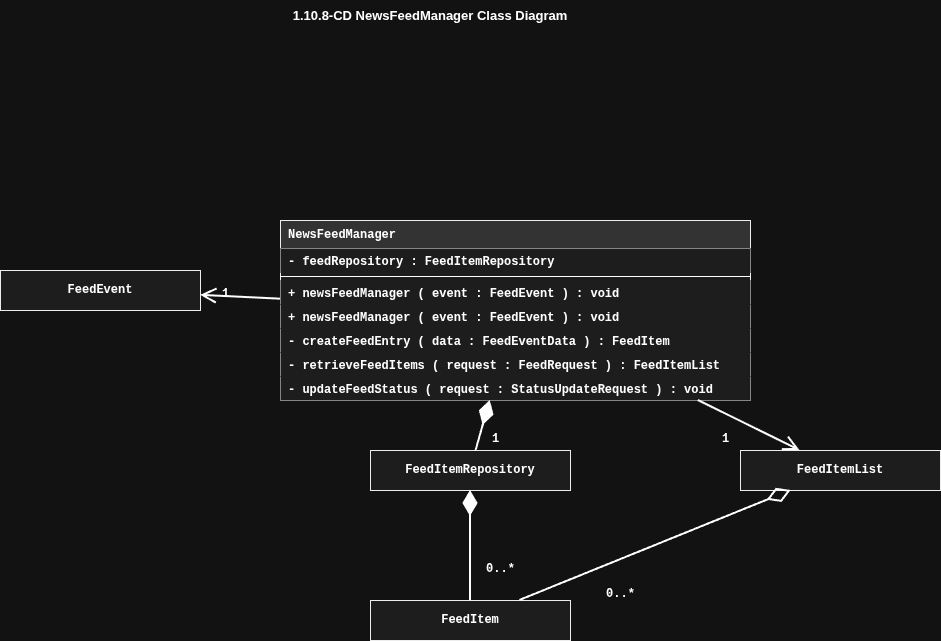

The diagram above was exported from draw.io. Its source (the exported page's mxGraphModel, read from the mxfile embedded in the PNG):
<mxGraphModel dx="1360" dy="748" grid="1" gridSize="10" guides="1" tooltips="1" connect="1" arrows="1" fold="1" page="1" pageScale="1" pageWidth="1100" pageHeight="850" math="0" shadow="0">
  <root>
    <mxCell id="0" />
    <mxCell id="1" parent="0" />
    <mxCell id="FMMLx_fvZs-MmyrDN8Zq-1" parent="1" style="text;html=1;whiteSpace=wrap;strokeColor=none;fillColor=none;align=center;verticalAlign=middle;rounded=0;fontSize=13;fontStyle=1;" value="&lt;b&gt;1.10.8-CD NewsFeedManager Class Diagram&lt;/b&gt;" vertex="1">
      <mxGeometry height="30" width="440" x="406" y="300" as="geometry" />
    </mxCell>
    <mxCell id="FMMLx_fvZs-MmyrDN8Zq-2" parent="1" style="swimlane;fontStyle=1;align=left;spacingLeft=6;verticalAlign=top;childLayout=stackLayout;horizontal=1;startSize=28;horizontalStack=0;resizeParent=1;resizeParentMax=0;resizeLast=0;collapsible=0;marginBottom=0;fillColor=#D9D9D9;swimlaneFillColor=#F2F2F2;strokeColor=#000000;fontFamily=Courier New;fontSize=12;" value=" NewsFeedManager" vertex="1">
      <mxGeometry height="180" width="470" x="476" y="520" as="geometry" />
    </mxCell>
    <mxCell id="FMMLx_fvZs-MmyrDN8Zq-3" parent="FMMLx_fvZs-MmyrDN8Zq-2" style="text;strokeColor=none;fillColor=#F2F2F2;align=left;verticalAlign=middle;spacingLeft=6;overflow=hidden;rotatable=0;points=[[0,0.5],[1,0.5]];portConstraint=eastwest;fontFamily=Courier New;fontSize=12;fontStyle=1;" value="- feedRepository : FeedItemRepository" vertex="1">
      <mxGeometry height="24" width="470" y="28" as="geometry" />
    </mxCell>
    <mxCell id="FMMLx_fvZs-MmyrDN8Zq-4" parent="FMMLx_fvZs-MmyrDN8Zq-2" style="line;strokeWidth=1;fillColor=none;align=left;verticalAlign=middle;spacingTop=-1;spacingLeft=3;spacingRight=3;rotatable=0;labelPosition=right;points=[];portConstraint=eastwest;" value="" vertex="1">
      <mxGeometry height="8" width="470" y="52" as="geometry" />
    </mxCell>
    <mxCell id="FMMLx_fvZs-MmyrDN8Zq-5" parent="FMMLx_fvZs-MmyrDN8Zq-2" style="text;strokeColor=none;fillColor=#F2F2F2;align=left;verticalAlign=middle;spacingLeft=6;overflow=hidden;rotatable=0;points=[[0,0.5],[1,0.5]];portConstraint=eastwest;fontFamily=Courier New;fontSize=12;fontStyle=1;" value="+ newsFeedManager ( event : FeedEvent ) : void" vertex="1">
      <mxGeometry height="24" width="470" y="60" as="geometry" />
    </mxCell>
    <mxCell id="FMMLx_fvZs-MmyrDN8Zq-23" parent="FMMLx_fvZs-MmyrDN8Zq-2" style="text;strokeColor=none;fillColor=#F2F2F2;align=left;verticalAlign=middle;spacingLeft=6;overflow=hidden;rotatable=0;points=[[0,0.5],[1,0.5]];portConstraint=eastwest;fontFamily=Courier New;fontSize=12;fontStyle=1;" value="+ newsFeedManager ( event : FeedEvent ) : void" vertex="1">
      <mxGeometry height="24" width="470" y="84" as="geometry" />
    </mxCell>
    <mxCell id="FMMLx_fvZs-MmyrDN8Zq-6" parent="FMMLx_fvZs-MmyrDN8Zq-2" style="text;strokeColor=none;fillColor=#F2F2F2;align=left;verticalAlign=middle;spacingLeft=6;overflow=hidden;rotatable=0;points=[[0,0.5],[1,0.5]];portConstraint=eastwest;fontFamily=Courier New;fontSize=12;fontStyle=1;" value="- createFeedEntry ( data : FeedEventData ) : FeedItem" vertex="1">
      <mxGeometry height="24" width="470" y="108" as="geometry" />
    </mxCell>
    <mxCell id="FMMLx_fvZs-MmyrDN8Zq-7" parent="FMMLx_fvZs-MmyrDN8Zq-2" style="text;strokeColor=none;fillColor=#F2F2F2;align=left;verticalAlign=middle;spacingLeft=6;overflow=hidden;rotatable=0;points=[[0,0.5],[1,0.5]];portConstraint=eastwest;fontFamily=Courier New;fontSize=12;fontStyle=1;" value="- retrieveFeedItems ( request : FeedRequest ) : FeedItemList" vertex="1">
      <mxGeometry height="24" width="470" y="132" as="geometry" />
    </mxCell>
    <mxCell id="FMMLx_fvZs-MmyrDN8Zq-8" parent="FMMLx_fvZs-MmyrDN8Zq-2" style="text;strokeColor=none;fillColor=#F2F2F2;align=left;verticalAlign=middle;spacingLeft=6;overflow=hidden;rotatable=0;points=[[0,0.5],[1,0.5]];portConstraint=eastwest;fontFamily=Courier New;fontSize=12;fontStyle=1;" value="- updateFeedStatus ( request : StatusUpdateRequest ) : void" vertex="1">
      <mxGeometry height="24" width="470" y="156" as="geometry" />
    </mxCell>
    <mxCell id="FMMLx_fvZs-MmyrDN8Zq-9" parent="1" style="rounded=0;whiteSpace=wrap;html=1;fillColor=#F2F2F2;strokeColor=#000000;fontFamily=Courier New;fontSize=12;fontStyle=1;align=center;" value=" FeedItemRepository" vertex="1">
      <mxGeometry height="40" width="200" x="566" y="750" as="geometry" />
    </mxCell>
    <mxCell id="FMMLx_fvZs-MmyrDN8Zq-10" parent="1" style="rounded=0;whiteSpace=wrap;html=1;fillColor=#F2F2F2;strokeColor=#000000;fontFamily=Courier New;fontSize=12;fontStyle=1;align=center;" value=" FeedItem" vertex="1">
      <mxGeometry height="40" width="200" x="566" y="900" as="geometry" />
    </mxCell>
    <mxCell id="FMMLx_fvZs-MmyrDN8Zq-11" parent="1" style="rounded=0;whiteSpace=wrap;html=1;fillColor=#F2F2F2;strokeColor=#000000;fontFamily=Courier New;fontSize=12;fontStyle=1;align=center;" value=" FeedItemList" vertex="1">
      <mxGeometry height="40" width="200" x="936" y="750" as="geometry" />
    </mxCell>
    <mxCell id="FMMLx_fvZs-MmyrDN8Zq-12" parent="1" style="rounded=0;whiteSpace=wrap;html=1;fillColor=#F2F2F2;strokeColor=#000000;fontFamily=Courier New;fontSize=12;fontStyle=1;align=center;" value=" FeedEvent" vertex="1">
      <mxGeometry height="40" width="200" x="196" y="570" as="geometry" />
    </mxCell>
    <mxCell id="FMMLx_fvZs-MmyrDN8Zq-13" edge="1" parent="1" source="FMMLx_fvZs-MmyrDN8Zq-2" style="startArrow=diamondThin;startFill=1;startSize=20;endArrow=none;html=1;rounded=0;strokeWidth=2;edgeStyle=none;" target="FMMLx_fvZs-MmyrDN8Zq-9" value="">
      <mxGeometry relative="1" as="geometry" />
    </mxCell>
    <mxCell id="FMMLx_fvZs-MmyrDN8Zq-14" parent="1" style="text;html=1;strokeColor=none;fillColor=none;fontFamily=Courier New;fontSize=12;fontStyle=1;align=center;" value="1" vertex="1">
      <mxGeometry height="20" width="30" x="676" y="725" as="geometry" />
    </mxCell>
    <mxCell id="FMMLx_fvZs-MmyrDN8Zq-15" edge="1" parent="1" source="FMMLx_fvZs-MmyrDN8Zq-9" style="startArrow=diamondThin;startFill=1;startSize=20;endArrow=none;html=1;rounded=0;strokeWidth=2;edgeStyle=none;" target="FMMLx_fvZs-MmyrDN8Zq-10" value="">
      <mxGeometry relative="1" as="geometry" />
    </mxCell>
    <mxCell id="FMMLx_fvZs-MmyrDN8Zq-16" parent="1" style="text;html=1;strokeColor=none;fillColor=none;fontFamily=Courier New;fontSize=12;fontStyle=1;align=center;" value="0..*" vertex="1">
      <mxGeometry height="20" width="40" x="676" y="855" as="geometry" />
    </mxCell>
    <mxCell id="FMMLx_fvZs-MmyrDN8Zq-17" edge="1" parent="1" source="FMMLx_fvZs-MmyrDN8Zq-11" style="startArrow=diamondThin;startFill=0;startSize=20;endArrow=none;html=1;rounded=0;strokeWidth=2;edgeStyle=none;" target="FMMLx_fvZs-MmyrDN8Zq-10" value="">
      <mxGeometry relative="1" as="geometry" />
    </mxCell>
    <mxCell id="FMMLx_fvZs-MmyrDN8Zq-18" parent="1" style="text;html=1;strokeColor=none;fillColor=none;fontFamily=Courier New;fontSize=12;fontStyle=1;align=center;" value="0..*" vertex="1">
      <mxGeometry height="20" width="40" x="796" y="880" as="geometry" />
    </mxCell>
    <mxCell id="FMMLx_fvZs-MmyrDN8Zq-19" edge="1" parent="1" source="FMMLx_fvZs-MmyrDN8Zq-2" style="startArrow=none;endArrow=open;endFill=0;endSize=12;html=1;rounded=0;strokeWidth=2;edgeStyle=none;" target="FMMLx_fvZs-MmyrDN8Zq-12" value="">
      <mxGeometry relative="1" as="geometry" />
    </mxCell>
    <mxCell id="FMMLx_fvZs-MmyrDN8Zq-20" parent="1" style="text;html=1;strokeColor=none;fillColor=none;fontFamily=Courier New;fontSize=12;fontStyle=1;align=center;" value="1" vertex="1">
      <mxGeometry height="20" width="30" x="406" y="580" as="geometry" />
    </mxCell>
    <mxCell id="FMMLx_fvZs-MmyrDN8Zq-21" edge="1" parent="1" source="FMMLx_fvZs-MmyrDN8Zq-2" style="startArrow=none;endArrow=open;endFill=0;endSize=12;html=1;rounded=0;strokeWidth=2;edgeStyle=none;" target="FMMLx_fvZs-MmyrDN8Zq-11" value="">
      <mxGeometry relative="1" as="geometry" />
    </mxCell>
    <mxCell id="FMMLx_fvZs-MmyrDN8Zq-22" parent="1" style="text;html=1;strokeColor=none;fillColor=none;fontFamily=Courier New;fontSize=12;fontStyle=1;align=center;" value="1" vertex="1">
      <mxGeometry height="20" width="30" x="906" y="725" as="geometry" />
    </mxCell>
  </root>
</mxGraphModel>